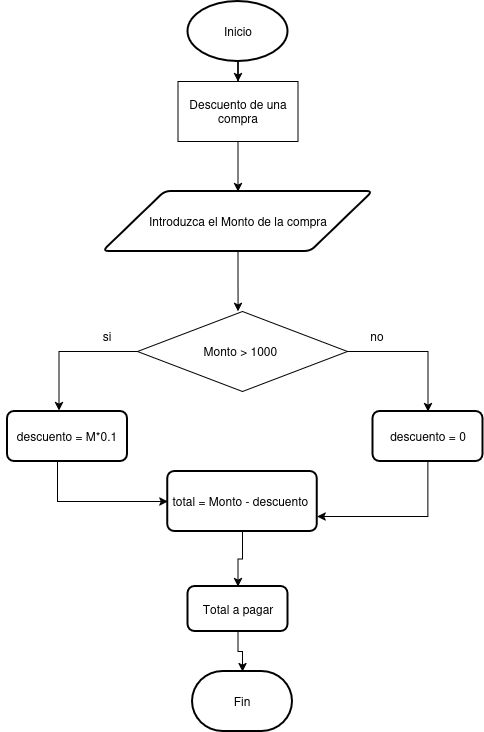

The diagram above was exported from draw.io. Its source (the exported page's mxGraphModel, read from the mxfile embedded in the PNG):
<mxGraphModel dx="1126" dy="1881" grid="1" gridSize="10" guides="1" tooltips="1" connect="1" arrows="1" fold="1" page="1" pageScale="1" pageWidth="827" pageHeight="1169" math="0" shadow="0">
  <root>
    <mxCell id="0" />
    <mxCell id="1" parent="0" />
    <mxCell id="LvRXH87_YLn-a-xdaYyj-14" style="edgeStyle=orthogonalEdgeStyle;rounded=0;orthogonalLoop=1;jettySize=auto;html=1;entryX=0.5;entryY=0;entryDx=0;entryDy=0;" edge="1" parent="1" source="LvRXH87_YLn-a-xdaYyj-2" target="LvRXH87_YLn-a-xdaYyj-3">
      <mxGeometry relative="1" as="geometry" />
    </mxCell>
    <mxCell id="LvRXH87_YLn-a-xdaYyj-2" value="Inicio" style="strokeWidth=2;html=1;shape=mxgraph.flowchart.start_1;whiteSpace=wrap;" vertex="1" parent="1">
      <mxGeometry x="270.5" width="100" height="60" as="geometry" />
    </mxCell>
    <mxCell id="LvRXH87_YLn-a-xdaYyj-55" style="edgeStyle=orthogonalEdgeStyle;rounded=0;orthogonalLoop=1;jettySize=auto;html=1;entryX=0.5;entryY=0;entryDx=0;entryDy=0;" edge="1" parent="1" source="LvRXH87_YLn-a-xdaYyj-3" target="LvRXH87_YLn-a-xdaYyj-5">
      <mxGeometry relative="1" as="geometry" />
    </mxCell>
    <mxCell id="LvRXH87_YLn-a-xdaYyj-3" value="Descuento de una compra" style="rounded=0;whiteSpace=wrap;html=1;" vertex="1" parent="1">
      <mxGeometry x="260.5" y="80" width="120" height="60" as="geometry" />
    </mxCell>
    <mxCell id="LvRXH87_YLn-a-xdaYyj-57" style="edgeStyle=orthogonalEdgeStyle;rounded=0;orthogonalLoop=1;jettySize=auto;html=1;exitX=0.5;exitY=1;exitDx=0;exitDy=0;" edge="1" parent="1" source="LvRXH87_YLn-a-xdaYyj-5">
      <mxGeometry relative="1" as="geometry">
        <mxPoint x="320.5999999999999" y="310" as="targetPoint" />
      </mxGeometry>
    </mxCell>
    <mxCell id="LvRXH87_YLn-a-xdaYyj-5" value="Introduzca el Monto de la compra" style="shape=parallelogram;html=1;strokeWidth=2;perimeter=parallelogramPerimeter;whiteSpace=wrap;rounded=1;arcSize=12;size=0.23;" vertex="1" parent="1">
      <mxGeometry x="185.5" y="190" width="270" height="60" as="geometry" />
    </mxCell>
    <mxCell id="LvRXH87_YLn-a-xdaYyj-26" value="Fin" style="strokeWidth=2;html=1;shape=mxgraph.flowchart.terminator;whiteSpace=wrap;" vertex="1" parent="1">
      <mxGeometry x="275" y="670" width="100" height="60" as="geometry" />
    </mxCell>
    <mxCell id="LvRXH87_YLn-a-xdaYyj-62" style="edgeStyle=orthogonalEdgeStyle;rounded=0;orthogonalLoop=1;jettySize=auto;html=1;exitX=0.5;exitY=1;exitDx=0;exitDy=0;" edge="1" parent="1" source="LvRXH87_YLn-a-xdaYyj-61">
      <mxGeometry relative="1" as="geometry">
        <mxPoint x="325" y="390" as="targetPoint" />
      </mxGeometry>
    </mxCell>
    <mxCell id="LvRXH87_YLn-a-xdaYyj-65" style="edgeStyle=orthogonalEdgeStyle;rounded=0;orthogonalLoop=1;jettySize=auto;html=1;exitX=1;exitY=0.5;exitDx=0;exitDy=0;entryX=0.5;entryY=0;entryDx=0;entryDy=0;" edge="1" parent="1" source="LvRXH87_YLn-a-xdaYyj-61" target="LvRXH87_YLn-a-xdaYyj-64">
      <mxGeometry relative="1" as="geometry" />
    </mxCell>
    <mxCell id="LvRXH87_YLn-a-xdaYyj-61" value="Monto &amp;gt; 1000&amp;nbsp;" style="rhombus;whiteSpace=wrap;html=1;" vertex="1" parent="1">
      <mxGeometry x="220" y="310" width="210" height="80" as="geometry" />
    </mxCell>
    <mxCell id="LvRXH87_YLn-a-xdaYyj-76" style="edgeStyle=orthogonalEdgeStyle;rounded=0;orthogonalLoop=1;jettySize=auto;html=1;exitX=0;exitY=0.5;exitDx=0;exitDy=0;entryX=0;entryY=0.5;entryDx=0;entryDy=0;" edge="1" parent="1" source="LvRXH87_YLn-a-xdaYyj-63" target="LvRXH87_YLn-a-xdaYyj-69">
      <mxGeometry relative="1" as="geometry">
        <Array as="points">
          <mxPoint x="140" y="435" />
          <mxPoint x="140" y="500" />
        </Array>
      </mxGeometry>
    </mxCell>
    <mxCell id="LvRXH87_YLn-a-xdaYyj-63" value="descuento = M*0.1" style="rounded=1;whiteSpace=wrap;html=1;absoluteArcSize=1;arcSize=14;strokeWidth=2;" vertex="1" parent="1">
      <mxGeometry x="90" y="410" width="120" height="50" as="geometry" />
    </mxCell>
    <mxCell id="LvRXH87_YLn-a-xdaYyj-72" style="edgeStyle=orthogonalEdgeStyle;rounded=0;orthogonalLoop=1;jettySize=auto;html=1;entryX=1;entryY=0.75;entryDx=0;entryDy=0;" edge="1" parent="1" source="LvRXH87_YLn-a-xdaYyj-64" target="LvRXH87_YLn-a-xdaYyj-69">
      <mxGeometry relative="1" as="geometry">
        <Array as="points">
          <mxPoint x="511" y="515" />
        </Array>
      </mxGeometry>
    </mxCell>
    <mxCell id="LvRXH87_YLn-a-xdaYyj-64" value="descuento = 0" style="rounded=1;whiteSpace=wrap;html=1;absoluteArcSize=1;arcSize=14;strokeWidth=2;" vertex="1" parent="1">
      <mxGeometry x="455.5" y="410" width="110" height="50" as="geometry" />
    </mxCell>
    <mxCell id="LvRXH87_YLn-a-xdaYyj-66" style="edgeStyle=orthogonalEdgeStyle;rounded=0;orthogonalLoop=1;jettySize=auto;html=1;exitX=0;exitY=0.5;exitDx=0;exitDy=0;entryX=0.43;entryY=-0.02;entryDx=0;entryDy=0;entryPerimeter=0;" edge="1" parent="1" source="LvRXH87_YLn-a-xdaYyj-61" target="LvRXH87_YLn-a-xdaYyj-63">
      <mxGeometry relative="1" as="geometry" />
    </mxCell>
    <mxCell id="LvRXH87_YLn-a-xdaYyj-67" value="si" style="text;html=1;whiteSpace=wrap;strokeColor=none;fillColor=none;align=center;verticalAlign=middle;rounded=0;" vertex="1" parent="1">
      <mxGeometry x="160" y="320" width="60" height="30" as="geometry" />
    </mxCell>
    <mxCell id="LvRXH87_YLn-a-xdaYyj-68" value="no" style="text;html=1;whiteSpace=wrap;strokeColor=none;fillColor=none;align=center;verticalAlign=middle;rounded=0;" vertex="1" parent="1">
      <mxGeometry x="430" y="320" width="60" height="30" as="geometry" />
    </mxCell>
    <mxCell id="LvRXH87_YLn-a-xdaYyj-71" value="" style="edgeStyle=orthogonalEdgeStyle;rounded=0;orthogonalLoop=1;jettySize=auto;html=1;exitX=0.5;exitY=1;exitDx=0;exitDy=0;exitPerimeter=0;" edge="1" parent="1" target="LvRXH87_YLn-a-xdaYyj-69">
      <mxGeometry relative="1" as="geometry">
        <mxPoint x="333" y="475" as="sourcePoint" />
        <mxPoint x="333" y="475" as="targetPoint" />
      </mxGeometry>
    </mxCell>
    <mxCell id="LvRXH87_YLn-a-xdaYyj-78" style="edgeStyle=orthogonalEdgeStyle;rounded=0;orthogonalLoop=1;jettySize=auto;html=1;exitX=0.5;exitY=1;exitDx=0;exitDy=0;entryX=0.5;entryY=0;entryDx=0;entryDy=0;" edge="1" parent="1" source="LvRXH87_YLn-a-xdaYyj-69" target="LvRXH87_YLn-a-xdaYyj-77">
      <mxGeometry relative="1" as="geometry" />
    </mxCell>
    <mxCell id="LvRXH87_YLn-a-xdaYyj-69" value="total = Monto - descuento&amp;nbsp;" style="rounded=1;whiteSpace=wrap;html=1;absoluteArcSize=1;arcSize=14;strokeWidth=2;" vertex="1" parent="1">
      <mxGeometry x="250.25" y="470" width="149.5" height="60" as="geometry" />
    </mxCell>
    <mxCell id="LvRXH87_YLn-a-xdaYyj-79" style="edgeStyle=orthogonalEdgeStyle;rounded=0;orthogonalLoop=1;jettySize=auto;html=1;exitX=0.5;exitY=1;exitDx=0;exitDy=0;" edge="1" parent="1" source="LvRXH87_YLn-a-xdaYyj-77" target="LvRXH87_YLn-a-xdaYyj-26">
      <mxGeometry relative="1" as="geometry" />
    </mxCell>
    <mxCell id="LvRXH87_YLn-a-xdaYyj-77" value="Total a pagar" style="rounded=1;whiteSpace=wrap;html=1;absoluteArcSize=1;arcSize=14;strokeWidth=2;" vertex="1" parent="1">
      <mxGeometry x="270.5" y="585" width="100" height="45" as="geometry" />
    </mxCell>
  </root>
</mxGraphModel>